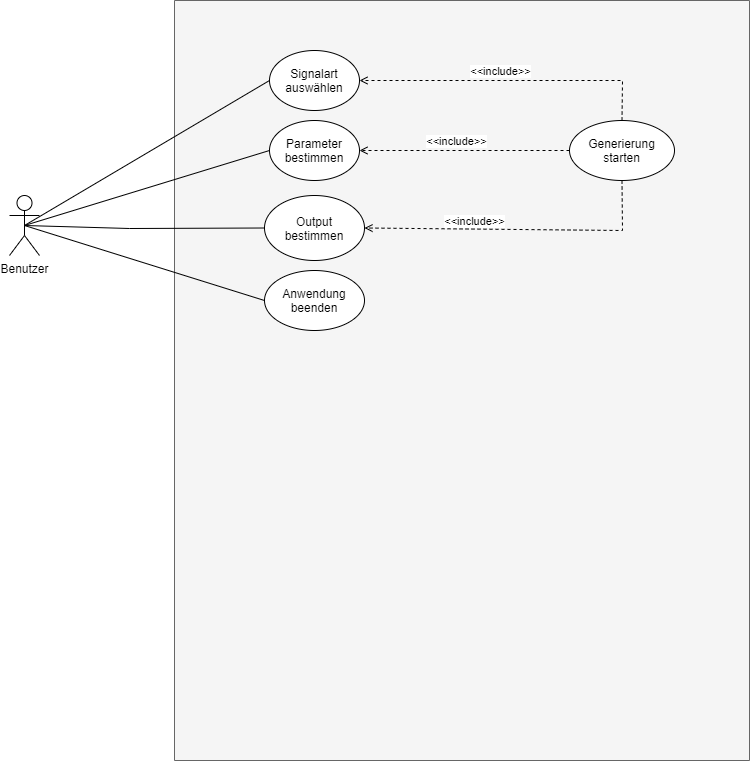

The diagram above was exported from draw.io. Its source (the exported page's mxGraphModel, read from the mxfile embedded in the PNG):
<mxGraphModel dx="1042" dy="408" grid="1" gridSize="10" guides="1" tooltips="1" connect="1" arrows="1" fold="1" page="1" pageScale="1" pageWidth="827" pageHeight="1169" math="0" shadow="0">
  <root>
    <mxCell id="0" />
    <mxCell id="1" parent="0" />
    <mxCell id="oXVyqYvyJJlkQnLbATPp-2" value="" style="rounded=0;whiteSpace=wrap;html=1;rotation=-90;fillColor=#f5f5f5;strokeColor=#666666;fontColor=#333333;" vertex="1" parent="1">
      <mxGeometry x="162.5" y="112.5" width="760" height="575" as="geometry" />
    </mxCell>
    <mxCell id="oXVyqYvyJJlkQnLbATPp-9" style="rounded=0;orthogonalLoop=1;jettySize=auto;html=1;exitX=0.5;exitY=0.5;exitDx=0;exitDy=0;exitPerimeter=0;endArrow=none;endFill=0;entryX=0;entryY=0.5;entryDx=0;entryDy=0;" edge="1" parent="1" source="oXVyqYvyJJlkQnLbATPp-1" target="oXVyqYvyJJlkQnLbATPp-5">
      <mxGeometry relative="1" as="geometry">
        <mxPoint x="220" y="250" as="targetPoint" />
        <Array as="points">
          <mxPoint x="210" y="248" />
        </Array>
      </mxGeometry>
    </mxCell>
    <mxCell id="oXVyqYvyJJlkQnLbATPp-18" style="edgeStyle=none;rounded=0;orthogonalLoop=1;jettySize=auto;html=1;exitX=0.5;exitY=0.5;exitDx=0;exitDy=0;exitPerimeter=0;entryX=0;entryY=0.5;entryDx=0;entryDy=0;endArrow=none;endFill=0;" edge="1" parent="1" source="oXVyqYvyJJlkQnLbATPp-1" target="oXVyqYvyJJlkQnLbATPp-3">
      <mxGeometry relative="1" as="geometry" />
    </mxCell>
    <mxCell id="oXVyqYvyJJlkQnLbATPp-19" style="edgeStyle=none;rounded=0;orthogonalLoop=1;jettySize=auto;html=1;exitX=0.5;exitY=0.5;exitDx=0;exitDy=0;exitPerimeter=0;entryX=0;entryY=0.5;entryDx=0;entryDy=0;endArrow=none;endFill=0;" edge="1" parent="1" source="oXVyqYvyJJlkQnLbATPp-1" target="oXVyqYvyJJlkQnLbATPp-6">
      <mxGeometry relative="1" as="geometry" />
    </mxCell>
    <mxCell id="oXVyqYvyJJlkQnLbATPp-20" style="edgeStyle=none;rounded=0;orthogonalLoop=1;jettySize=auto;html=1;exitX=0.5;exitY=0.5;exitDx=0;exitDy=0;exitPerimeter=0;entryX=0;entryY=0.5;entryDx=0;entryDy=0;endArrow=none;endFill=0;" edge="1" parent="1" source="oXVyqYvyJJlkQnLbATPp-1" target="oXVyqYvyJJlkQnLbATPp-8">
      <mxGeometry relative="1" as="geometry" />
    </mxCell>
    <mxCell id="oXVyqYvyJJlkQnLbATPp-1" value="Benutzer" style="shape=umlActor;verticalLabelPosition=bottom;verticalAlign=top;html=1;outlineConnect=0;" vertex="1" parent="1">
      <mxGeometry x="90" y="215" width="30" height="60" as="geometry" />
    </mxCell>
    <mxCell id="oXVyqYvyJJlkQnLbATPp-3" value="Signalart auswählen" style="ellipse;whiteSpace=wrap;html=1;" vertex="1" parent="1">
      <mxGeometry x="350" y="70" width="90" height="60" as="geometry" />
    </mxCell>
    <mxCell id="oXVyqYvyJJlkQnLbATPp-5" value="Output bestimmen" style="ellipse;whiteSpace=wrap;html=1;" vertex="1" parent="1">
      <mxGeometry x="345" y="215" width="100" height="65" as="geometry" />
    </mxCell>
    <mxCell id="oXVyqYvyJJlkQnLbATPp-6" value="Parameter bestimmen" style="ellipse;whiteSpace=wrap;html=1;" vertex="1" parent="1">
      <mxGeometry x="350" y="140" width="90" height="60" as="geometry" />
    </mxCell>
    <mxCell id="oXVyqYvyJJlkQnLbATPp-28" style="edgeStyle=none;rounded=0;orthogonalLoop=1;jettySize=auto;html=1;exitX=0;exitY=0.5;exitDx=0;exitDy=0;entryX=1;entryY=0.5;entryDx=0;entryDy=0;dashed=1;endArrow=open;endFill=0;" edge="1" parent="1" source="oXVyqYvyJJlkQnLbATPp-7" target="oXVyqYvyJJlkQnLbATPp-6">
      <mxGeometry relative="1" as="geometry">
        <Array as="points" />
      </mxGeometry>
    </mxCell>
    <mxCell id="oXVyqYvyJJlkQnLbATPp-29" style="edgeStyle=none;rounded=0;orthogonalLoop=1;jettySize=auto;html=1;exitX=0.5;exitY=1;exitDx=0;exitDy=0;entryX=1;entryY=0.5;entryDx=0;entryDy=0;dashed=1;endArrow=open;endFill=0;" edge="1" parent="1" source="oXVyqYvyJJlkQnLbATPp-7" target="oXVyqYvyJJlkQnLbATPp-5">
      <mxGeometry relative="1" as="geometry">
        <Array as="points">
          <mxPoint x="703" y="250" />
        </Array>
      </mxGeometry>
    </mxCell>
    <mxCell id="oXVyqYvyJJlkQnLbATPp-30" style="edgeStyle=none;rounded=0;orthogonalLoop=1;jettySize=auto;html=1;exitX=0.5;exitY=0;exitDx=0;exitDy=0;entryX=1;entryY=0.5;entryDx=0;entryDy=0;dashed=1;endArrow=open;endFill=0;" edge="1" parent="1" source="oXVyqYvyJJlkQnLbATPp-7" target="oXVyqYvyJJlkQnLbATPp-3">
      <mxGeometry relative="1" as="geometry">
        <Array as="points">
          <mxPoint x="703" y="100" />
        </Array>
      </mxGeometry>
    </mxCell>
    <mxCell id="oXVyqYvyJJlkQnLbATPp-31" value="&amp;lt;&amp;lt;include&amp;gt;&amp;gt;" style="edgeLabel;html=1;align=center;verticalAlign=middle;resizable=0;points=[];" vertex="1" connectable="0" parent="oXVyqYvyJJlkQnLbATPp-30">
      <mxGeometry x="0.0376" y="1" relative="1" as="geometry">
        <mxPoint x="-6" y="-11" as="offset" />
      </mxGeometry>
    </mxCell>
    <mxCell id="oXVyqYvyJJlkQnLbATPp-7" value="Generierung starten" style="ellipse;whiteSpace=wrap;html=1;" vertex="1" parent="1">
      <mxGeometry x="650" y="140" width="105" height="60" as="geometry" />
    </mxCell>
    <mxCell id="oXVyqYvyJJlkQnLbATPp-8" value="Anwendung beenden" style="ellipse;whiteSpace=wrap;html=1;" vertex="1" parent="1">
      <mxGeometry x="345" y="290" width="100" height="60" as="geometry" />
    </mxCell>
    <mxCell id="oXVyqYvyJJlkQnLbATPp-26" value="&amp;lt;&amp;lt;include&amp;gt;&amp;gt;" style="edgeLabel;html=1;align=center;verticalAlign=middle;resizable=0;points=[];" vertex="1" connectable="0" parent="1">
      <mxGeometry x="590" y="180" as="geometry">
        <mxPoint x="-54" y="-20" as="offset" />
      </mxGeometry>
    </mxCell>
    <mxCell id="oXVyqYvyJJlkQnLbATPp-27" value="&amp;lt;&amp;lt;include&amp;gt;&amp;gt;" style="edgeLabel;html=1;align=center;verticalAlign=middle;resizable=0;points=[];" vertex="1" connectable="0" parent="1">
      <mxGeometry x="550" y="240" as="geometry">
        <mxPoint x="4" as="offset" />
      </mxGeometry>
    </mxCell>
  </root>
</mxGraphModel>